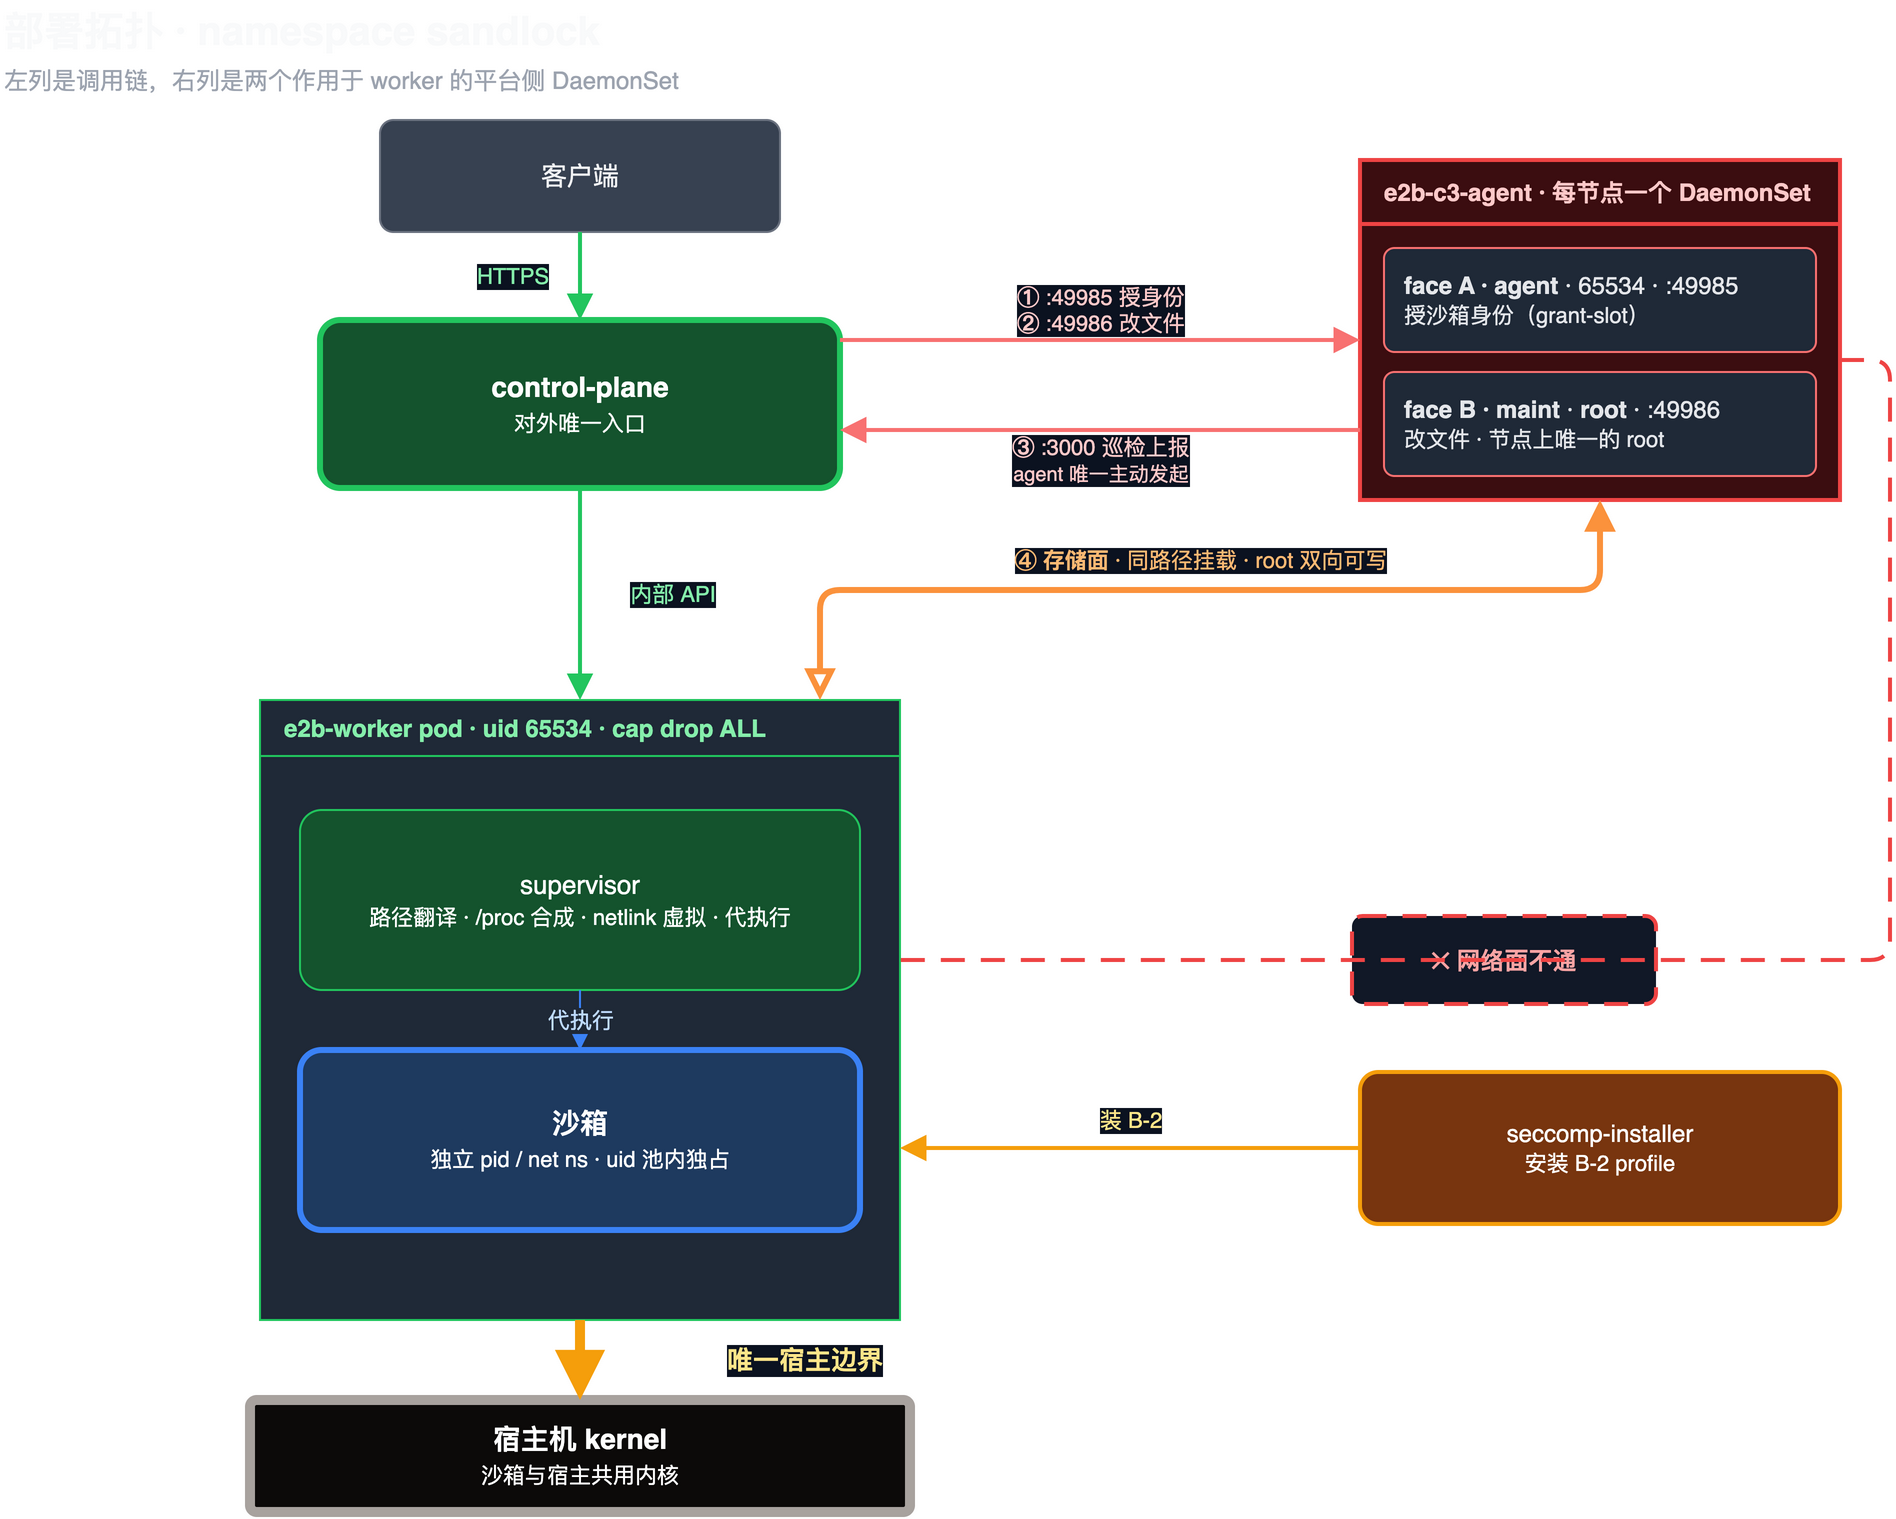

The diagram above was exported from draw.io. Its source (the exported page's mxGraphModel, read from the mxfile embedded in the PNG):
<mxGraphModel dx="1400" dy="1000" grid="1" gridSize="10" guides="1" tooltips="1" connect="1" arrows="1" fold="1" page="1" pageScale="1" pageWidth="1040" pageHeight="820" math="0" shadow="0">
  <root>
    <mxCell id="0" />
    <mxCell id="1" parent="0" />
    <mxCell id="title" value="部署拓扑 · namespace sandlock" style="text;html=1;align=left;verticalAlign=middle;fontSize=20;fontStyle=1;fontColor=#f9fafb;" vertex="1" parent="1">
      <mxGeometry x="40" y="20" width="620" height="30" as="geometry" />
    </mxCell>
    <mxCell id="subtitle" value="左列是调用链，右列是两个作用于 worker 的平台侧 DaemonSet" style="text;html=1;align=left;verticalAlign=middle;fontSize=12;fontColor=#9ca3af;" vertex="1" parent="1">
      <mxGeometry x="40" y="50" width="800" height="20" as="geometry" />
    </mxCell>
    <mxCell id="a_c" value="客户端" style="rounded=1;arcSize=12;whiteSpace=wrap;html=1;fillColor=#374151;strokeColor=#6b7280;fontColor=#f3f4f6;fontSize=13;" vertex="1" parent="1">
      <mxGeometry x="230" y="80" width="200" height="56" as="geometry" />
    </mxCell>
    <mxCell id="a_gw" value="&lt;b&gt;control-plane&lt;/b&gt;&lt;br&gt;&lt;font style='font-size:11px;color=#bbf7d0'&gt;对外唯一入口&lt;/font&gt;" style="rounded=1;arcSize=12;whiteSpace=wrap;html=1;fillColor=#14532d;strokeColor=#22c55e;strokeWidth=3;fontColor=#ffffff;fontSize=14;" vertex="1" parent="1">
      <mxGeometry x="200" y="180" width="260" height="84" as="geometry" />
    </mxCell>
    <mxCell id="a_pod" value="e2b-worker pod · uid 65534 · cap drop ALL" style="swimlane;startSize=28;horizontal=1;rounded=0;html=1;container=1;collapsible=0;fillColor=#1f2937;swimlaneFillColor=#1f2937;strokeColor=#22c55e;fontColor=#86efac;fontSize=12;align=left;spacingLeft=10;" vertex="1" parent="1">
      <mxGeometry x="170" y="370" width="320" height="310" as="geometry" />
    </mxCell>
    <mxCell id="a_sup" value="supervisor&lt;br&gt;&lt;font style='font-size:11px;color=#a7f3d0'&gt;路径翻译 · /proc 合成 · netlink 虚拟 · 代执行&lt;/font&gt;" style="rounded=1;arcSize=12;whiteSpace=wrap;html=1;fillColor=#14532d;strokeColor=#22c55e;fontColor=#ffffff;fontSize=13;" vertex="1" parent="a_pod">
      <mxGeometry x="20" y="55" width="280" height="90" as="geometry" />
    </mxCell>
    <mxCell id="a_sbx" value="&lt;b&gt;沙箱&lt;/b&gt;&lt;br&gt;&lt;font style='font-size:11px;color=#bfdbfe'&gt;独立 pid / net ns · uid 池内独占&lt;/font&gt;" style="rounded=1;arcSize=12;whiteSpace=wrap;html=1;fillColor=#1e3a5f;strokeColor=#3b82f6;strokeWidth=3;fontColor=#ffffff;fontSize=14;" vertex="1" parent="a_pod">
      <mxGeometry x="20" y="175" width="280" height="90" as="geometry" />
    </mxCell>
    <mxCell id="a_xmark" value="✕ 网络面不通" style="rounded=1;arcSize=12;whiteSpace=wrap;html=1;fillColor=#111827;strokeColor=#ef4444;strokeWidth=2;dashed=1;dashPattern=6 4;fontColor=#fca5a5;fontSize=12;fontStyle=1;" vertex="1" parent="1">
      <mxGeometry x="716" y="478" width="152" height="44" as="geometry" />
    </mxCell>
    <mxCell id="a_agent" value="e2b-c3-agent · 每节点一个 DaemonSet" style="swimlane;startSize=32;horizontal=1;rounded=0;html=1;container=1;pointerEvents=0;collapsible=0;fillColor=#3b0d10;swimlaneFillColor=#3b0d10;strokeColor=#ef4444;strokeWidth=2;fontColor=#fecaca;fontSize=12;fontStyle=1;align=left;spacingLeft=10;" vertex="1" parent="1">
      <mxGeometry x="720" y="100" width="240" height="170" as="geometry" />
    </mxCell>
    <mxCell id="a_faceA" value="&lt;b&gt;face A · agent&lt;/b&gt; · 65534 · :49985&lt;br&gt;&lt;font style='font-size:11px;color=#93c5fd'&gt;授沙箱身份（grant-slot）&lt;/font&gt;" style="rounded=1;arcSize=10;whiteSpace=wrap;html=1;fillColor=#1f2937;strokeColor=#f87171;fontColor=#e5e7eb;fontSize=12;align=left;spacingLeft=8;" vertex="1" parent="a_agent">
      <mxGeometry x="12" y="44" width="216" height="52" as="geometry" />
    </mxCell>
    <mxCell id="a_faceB" value="&lt;b&gt;face B · maint&lt;/b&gt; · &lt;b&gt;root&lt;/b&gt; · :49986&lt;br&gt;&lt;font style='font-size:11px;color=#fca5a5'&gt;改文件 · 节点上唯一的 root&lt;/font&gt;" style="rounded=1;arcSize=10;whiteSpace=wrap;html=1;fillColor=#1f2937;strokeColor=#f87171;fontColor=#e5e7eb;fontSize=12;align=left;spacingLeft=8;" vertex="1" parent="a_agent">
      <mxGeometry x="12" y="106" width="216" height="52" as="geometry" />
    </mxCell>
    <mxCell id="a_installer" value="seccomp-installer&lt;br&gt;&lt;font style='font-size:11px;color=#fde68a'&gt;安装 B-2 profile&lt;/font&gt;" style="rounded=1;arcSize=12;whiteSpace=wrap;html=1;fillColor=#78350f;strokeColor=#f59e0b;strokeWidth=2;fontColor=#ffffff;fontSize=12;" vertex="1" parent="1">
      <mxGeometry x="720" y="556" width="240" height="76" as="geometry" />
    </mxCell>
    <mxCell id="a_host" value="&lt;b&gt;宿主机 kernel&lt;/b&gt;&lt;br&gt;&lt;font style='font-size:11px;color=#d6d3d1'&gt;沙箱与宿主共用内核&lt;/font&gt;" style="rounded=1;arcSize=6;whiteSpace=wrap;html=1;fillColor=#0c0a09;strokeColor=#a8a29e;strokeWidth=5;fontColor=#ffffff;fontSize=14;" vertex="1" parent="1">
      <mxGeometry x="165" y="720" width="330" height="56" as="geometry" />
    </mxCell>
    <mxCell id="e_https" value="HTTPS" style="edgeStyle=orthogonalEdgeStyle;rounded=1;orthogonalLoop=1;jettySize=auto;html=1;exitX=0.5;exitY=1;exitDx=0;exitDy=0;entryX=0.5;entryY=0;entryDx=0;entryDy=0;endArrow=block;endSize=8;strokeColor=#22c55e;strokeWidth=2;fontColor=#86efac;fontSize=11;labelBackgroundColor=#0b1220;" edge="1" parent="1" source="a_c" target="a_gw">
      <mxGeometry relative="1" as="geometry">
        <mxPoint as="offset" x="-34" y="0" />
      </mxGeometry>
    </mxCell>
    <mxCell id="e_internal" value="内部 API" style="edgeStyle=orthogonalEdgeStyle;rounded=1;orthogonalLoop=1;jettySize=auto;html=1;exitX=0.5;exitY=1;exitDx=0;exitDy=0;entryX=0.5;entryY=0;entryDx=0;entryDy=0;endArrow=block;endSize=8;strokeColor=#22c55e;strokeWidth=2;fontColor=#86efac;fontSize=11;labelBackgroundColor=#0b1220;" edge="1" parent="1" source="a_gw" target="a_pod">
      <mxGeometry relative="1" as="geometry">
        <mxPoint as="offset" x="46" y="0" />
      </mxGeometry>
    </mxCell>
    <mxCell id="e_cp_down" value="&lt;b&gt;①&lt;/b&gt; :49985 授身份&lt;br&gt;&lt;b&gt;②&lt;/b&gt; :49986 改文件" style="edgeStyle=orthogonalEdgeStyle;rounded=1;orthogonalLoop=1;jettySize=auto;html=1;exitX=1;exitY=0.119;exitDx=0;exitDy=0;entryX=0;entryY=0.5294;entryDx=0;entryDy=0;endArrow=block;endSize=8;strokeColor=#f87171;strokeWidth=2;fontColor=#fecaca;fontSize=11;labelBackgroundColor=#0b1220;" edge="1" parent="1" source="a_gw" target="a_agent">
      <mxGeometry relative="1" as="geometry">
        <mxPoint as="offset" x="0" y="-15" />
      </mxGeometry>
    </mxCell>
    <mxCell id="e_cp_up" value="&lt;b&gt;③&lt;/b&gt; :3000 巡检上报&lt;br&gt;&lt;font style='font-size:10px'&gt;agent 唯一主动发起&lt;/font&gt;" style="edgeStyle=orthogonalEdgeStyle;rounded=1;orthogonalLoop=1;jettySize=auto;html=1;exitX=0;exitY=0.7941;exitDx=0;exitDy=0;entryX=1;entryY=0.6548;entryDx=0;entryDy=0;endArrow=block;endSize=8;strokeColor=#f87171;strokeWidth=2;fontColor=#fecaca;fontSize=11;labelBackgroundColor=#0b1220;" edge="1" parent="1" source="a_agent" target="a_gw">
      <mxGeometry relative="1" as="geometry">
        <mxPoint as="offset" x="0" y="15" />
      </mxGeometry>
    </mxCell>
    <mxCell id="e_agent_pod" value="&lt;b&gt;④ 存储面&lt;/b&gt; · 同路径挂载 · root 双向可写" style="edgeStyle=orthogonalEdgeStyle;rounded=1;orthogonalLoop=1;jettySize=auto;html=1;exitX=0.5;exitY=1;exitDx=0;exitDy=0;entryX=0.875;entryY=0;entryDx=0;entryDy=0;endArrow=block;endSize=8;startArrow=block;startSize=8;endFill=0;strokeColor=#fb923c;strokeWidth=3;fontColor=#fdba74;fontSize=11;labelBackgroundColor=#0b1220;" edge="1" parent="1" source="a_agent" target="a_pod">
      <mxGeometry relative="1" as="geometry">
        <Array as="points">
          <mxPoint x="840" y="315" />
          <mxPoint x="450" y="315" />
        </Array>
        <mxPoint as="offset" x="0" y="-15" />
      </mxGeometry>
    </mxCell>
    <mxCell id="e_net_denied" value="" style="edgeStyle=orthogonalEdgeStyle;rounded=1;html=1;exitX=1;exitY=0.5882;exitDx=0;exitDy=0;entryX=1;entryY=0.4194;entryDx=0;entryDy=0;endArrow=none;dashed=1;dashPattern=6 4;strokeColor=#ef4444;strokeWidth=2;" edge="1" parent="1" source="a_agent" target="a_pod">
      <mxGeometry relative="1" as="geometry">
        <Array as="points">
          <mxPoint x="985" y="200" />
          <mxPoint x="985" y="500" />
        </Array>
      </mxGeometry>
    </mxCell>
    <mxCell id="e_sup_sbx" value="代执行" style="edgeStyle=orthogonalEdgeStyle;rounded=1;orthogonalLoop=1;jettySize=auto;html=1;exitX=0.5;exitY=1;exitDx=0;exitDy=0;entryX=0.5;entryY=0;entryDx=0;entryDy=0;endArrow=block;endSize=8;strokeColor=#3b82f6;fontColor=#bfdbfe;fontSize=11;labelBackgroundColor=#1f2937;" edge="1" parent="a_pod" source="a_sup" target="a_sbx">
      <mxGeometry relative="1" as="geometry" />
    </mxCell>
    <mxCell id="e_installer_pod" value="装 B-2" style="edgeStyle=orthogonalEdgeStyle;rounded=1;orthogonalLoop=1;jettySize=auto;html=1;exitX=0;exitY=0.5;exitDx=0;exitDy=0;entryX=1;entryY=0.7226;entryDx=0;entryDy=0;endArrow=block;endSize=8;strokeColor=#f59e0b;strokeWidth=2;fontColor=#fde68a;fontSize=11;labelBackgroundColor=#0b1220;" edge="1" parent="1" source="a_installer" target="a_pod">
      <mxGeometry relative="1" as="geometry">
        <mxPoint as="offset" x="0" y="-14" />
      </mxGeometry>
    </mxCell>
    <mxCell id="e_pod_host" value="&lt;b&gt;唯一宿主边界&lt;/b&gt;" style="edgeStyle=orthogonalEdgeStyle;rounded=1;html=1;exitX=0.5;exitY=1;exitDx=0;exitDy=0;entryX=0.5;entryY=0;entryDx=0;entryDy=0;endArrow=block;endSize=12;strokeColor=#f59e0b;strokeWidth=5;fontColor=#fde68a;fontSize=13;fontStyle=1;labelBackgroundColor=#0b1220;" edge="1" parent="1" source="a_pod" target="a_host">
      <mxGeometry relative="1" as="geometry">
        <mxPoint as="offset" x="112" y="0" />
      </mxGeometry>
    </mxCell>
  </root>
</mxGraphModel>